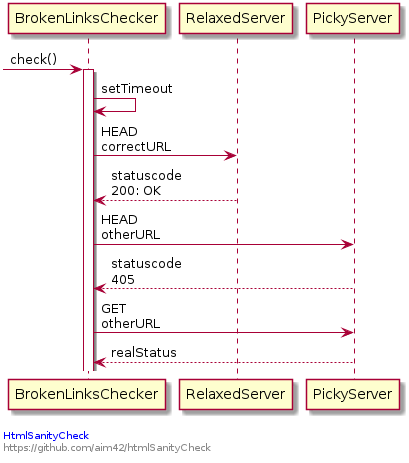

The diagram above was rendered by PlantUML. Its source (embedded in the PNG):
@startuml
skinparam maxmessagesize 80
participant BrokenLinksChecker as BLC
participant RelaxedServer as RS
participant PickyServer as PS

-> BLC: check()
activate BLC

BLC -> BLC: setTimeout

BLC -> RS: HEAD correctURL
RS --> BLC: statuscode 200: OK

BLC -> PS: HEAD otherURL
PS --> BLC: statuscode 405
BLC -> PS: GET otherURL
PS --> BLC: realStatus

left footer

<font color=blue>HtmlSanityCheck</font>
https://github.com/aim42/htmlSanityCheck
endfooter

@enduml